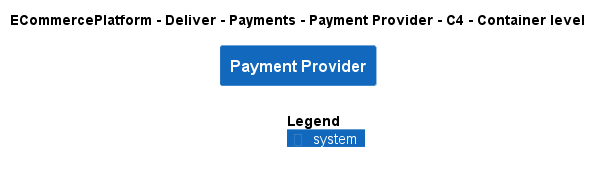

The diagram above was rendered by PlantUML. Its source (embedded in the PNG):
@startuml
!include ..\..\..\..\..\.c4s\C4_Container.puml

AddElementTag("c4interflow:lifecycle:new", $bgColor=green, $fontColor=#ffffff, $borderColor=green, $shadowing="False")
AddElementTag("c4interflow:lifecycle:changed", $bgColor=orange, $fontColor=#ffffff, $borderColor=orange, $shadowing="False")
AddElementTag("c4interflow:lifecycle:removed", $bgColor=red, $fontColor=#ffffff, $borderColor=red, $shadowing="False")

AddRelTag("c4interflow:lifecycle:new", $textColor=green, $lineColor=green)
AddRelTag("c4interflow:lifecycle:changed", $textColor=orange, $lineColor=orange)
AddRelTag("c4interflow:lifecycle:removed", $textColor=red, $lineColor=red)

SHOW_PERSON_PORTRAIT()
LAYOUT_TOP_DOWN()

skinparam linetype polyline

title ECommercePlatform - Deliver - Payments - Payment Provider - C4 - Container level

System(ECommercePlatform.Deliver.Payments.SoftwareSystems.PaymentProvider, "Payment Provider", "")



SHOW_LEGEND()
@enduml